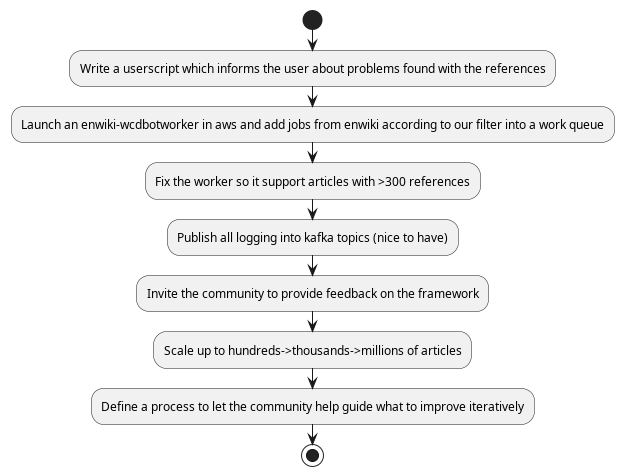

The diagram above was rendered by PlantUML. Its source (embedded in the PNG):
@startuml
'https://plantuml.com/activity-diagram-beta

start
:Write a userscript which informs the user about problems found with the references;
:Launch an enwiki-wcdbotworker in aws and add jobs from enwiki according to our filter into a work queue;
:Fix the worker so it support articles with >300 references;
:Publish all logging into kafka topics (nice to have);
:Invite the community to provide feedback on the framework;
:Scale up to hundreds->thousands->millions of articles;
:Define a process to let the community help guide what to improve iteratively;
stop

@enduml